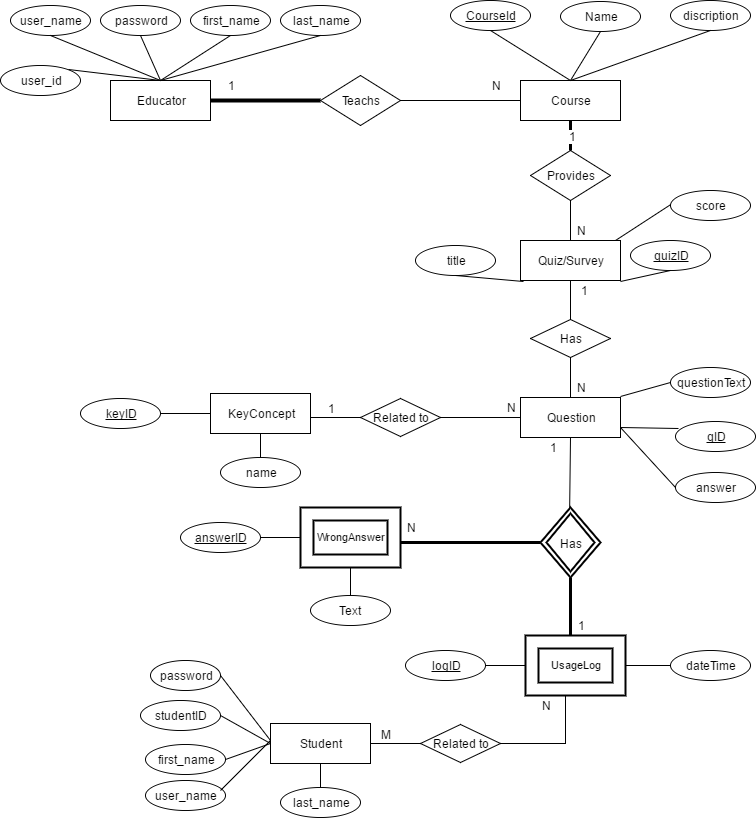

The diagram above was exported from draw.io. Its source (the exported page's mxGraphModel, read from the mxfile embedded in the PNG):
<mxGraphModel dx="786" dy="407" grid="1" gridSize="10" guides="1" tooltips="1" connect="1" arrows="1" fold="1" page="1" pageScale="1" pageWidth="850" pageHeight="1100" background="#ffffff" math="0" shadow="0">
  <root>
    <mxCell id="0" />
    <mxCell id="1" parent="0" />
    <mxCell id="659687c93abd2632-1" value="Educator" style="whiteSpace=wrap;html=1;" parent="1" vertex="1">
      <mxGeometry x="110" y="150" width="100" height="40" as="geometry" />
    </mxCell>
    <mxCell id="659687c93abd2632-2" value="user_name" style="ellipse;whiteSpace=wrap;html=1;" parent="1" vertex="1">
      <mxGeometry x="10" y="75" width="80" height="30" as="geometry" />
    </mxCell>
    <mxCell id="659687c93abd2632-3" value="password" style="ellipse;whiteSpace=wrap;html=1;" parent="1" vertex="1">
      <mxGeometry x="100" y="75" width="80" height="30" as="geometry" />
    </mxCell>
    <mxCell id="659687c93abd2632-6" value="first_name" style="ellipse;whiteSpace=wrap;html=1;" parent="1" vertex="1">
      <mxGeometry x="190" y="75" width="80" height="30" as="geometry" />
    </mxCell>
    <mxCell id="659687c93abd2632-7" value="last_name" style="ellipse;whiteSpace=wrap;html=1;" parent="1" vertex="1">
      <mxGeometry x="280" y="75" width="80" height="30" as="geometry" />
    </mxCell>
    <mxCell id="659687c93abd2632-8" value="" style="endArrow=none;html=1;endFill=0;entryX=0.5;entryY=1;exitX=0.5;exitY=0;" parent="1" source="659687c93abd2632-1" target="659687c93abd2632-2" edge="1">
      <mxGeometry width="50" height="50" relative="1" as="geometry">
        <mxPoint x="210" y="360" as="sourcePoint" />
        <mxPoint x="260" y="310" as="targetPoint" />
      </mxGeometry>
    </mxCell>
    <mxCell id="659687c93abd2632-9" value="" style="endArrow=none;html=1;endFill=0;entryX=0.5;entryY=1;exitX=0.5;exitY=0;" parent="1" source="659687c93abd2632-1" target="659687c93abd2632-3" edge="1">
      <mxGeometry x="110" y="130" width="50" height="50" as="geometry">
        <mxPoint x="190" y="180" as="sourcePoint" />
        <mxPoint x="110" y="130" as="targetPoint" />
      </mxGeometry>
    </mxCell>
    <mxCell id="659687c93abd2632-10" value="" style="endArrow=none;html=1;endFill=0;exitX=0.5;exitY=0;entryX=0.5;entryY=1;" parent="1" source="659687c93abd2632-1" target="659687c93abd2632-6" edge="1">
      <mxGeometry x="155" y="140" width="50" height="50" as="geometry">
        <mxPoint x="205" y="160" as="sourcePoint" />
        <mxPoint x="230" y="110" as="targetPoint" />
      </mxGeometry>
    </mxCell>
    <mxCell id="659687c93abd2632-11" value="" style="endArrow=none;html=1;endFill=0;entryX=0.5;entryY=1;exitX=0.5;exitY=0;" parent="1" source="659687c93abd2632-1" target="659687c93abd2632-7" edge="1">
      <mxGeometry x="130" y="150" width="50" height="50" as="geometry">
        <mxPoint x="180" y="170" as="sourcePoint" />
        <mxPoint x="160" y="125" as="targetPoint" />
      </mxGeometry>
    </mxCell>
    <mxCell id="659687c93abd2632-14" value="Teachs" style="rhombus;whiteSpace=wrap;html=1;" parent="1" vertex="1">
      <mxGeometry x="320" y="145" width="80" height="50" as="geometry" />
    </mxCell>
    <mxCell id="659687c93abd2632-15" value="Course" style="whiteSpace=wrap;html=1;" parent="1" vertex="1">
      <mxGeometry x="520" y="150" width="100" height="40" as="geometry" />
    </mxCell>
    <mxCell id="659687c93abd2632-16" value="&lt;u&gt;CourseId&lt;/u&gt;" style="ellipse;whiteSpace=wrap;html=1;" parent="1" vertex="1">
      <mxGeometry x="450" y="70" width="80" height="30" as="geometry" />
    </mxCell>
    <mxCell id="659687c93abd2632-17" value="Name" style="ellipse;whiteSpace=wrap;html=1;" parent="1" vertex="1">
      <mxGeometry x="560" y="71" width="80" height="30" as="geometry" />
    </mxCell>
    <mxCell id="659687c93abd2632-19" value="&lt;u&gt;quizID&lt;/u&gt;" style="ellipse;whiteSpace=wrap;html=1;" parent="1" vertex="1">
      <mxGeometry x="630" y="310" width="80" height="30" as="geometry" />
    </mxCell>
    <mxCell id="659687c93abd2632-21" value="title" style="ellipse;whiteSpace=wrap;html=1;" parent="1" vertex="1">
      <mxGeometry x="415" y="315" width="80" height="30" as="geometry" />
    </mxCell>
    <mxCell id="659687c93abd2632-22" value="&lt;u&gt;qID&lt;/u&gt;" style="ellipse;whiteSpace=wrap;html=1;" parent="1" vertex="1">
      <mxGeometry x="675" y="491" width="80" height="30" as="geometry" />
    </mxCell>
    <mxCell id="659687c93abd2632-23" value="discription" style="ellipse;whiteSpace=wrap;html=1;" parent="1" vertex="1">
      <mxGeometry x="670" y="70" width="80" height="30" as="geometry" />
    </mxCell>
    <mxCell id="659687c93abd2632-24" value="" style="endArrow=none;html=1;endFill=0;entryX=0.5;entryY=1;exitX=0.5;exitY=0;" parent="1" source="659687c93abd2632-15" target="659687c93abd2632-16" edge="1">
      <mxGeometry x="140" y="160" width="50" height="50" as="geometry">
        <mxPoint x="170" y="160" as="sourcePoint" />
        <mxPoint x="330" y="115" as="targetPoint" />
      </mxGeometry>
    </mxCell>
    <mxCell id="659687c93abd2632-25" value="" style="endArrow=none;html=1;endFill=0;entryX=0.5;entryY=1;exitX=0.5;exitY=0;" parent="1" source="659687c93abd2632-15" target="659687c93abd2632-17" edge="1">
      <mxGeometry x="150" y="170" width="50" height="50" as="geometry">
        <mxPoint x="180" y="170" as="sourcePoint" />
        <mxPoint x="340" y="125" as="targetPoint" />
      </mxGeometry>
    </mxCell>
    <mxCell id="659687c93abd2632-26" value="" style="endArrow=none;html=1;endFill=0;entryX=0.5;entryY=1;exitX=0.5;exitY=0;" parent="1" source="659687c93abd2632-15" target="659687c93abd2632-23" edge="1">
      <mxGeometry x="160" y="180" width="50" height="50" as="geometry">
        <mxPoint x="190" y="180" as="sourcePoint" />
        <mxPoint x="350" y="135" as="targetPoint" />
      </mxGeometry>
    </mxCell>
    <mxCell id="659687c93abd2632-28" value="" style="endArrow=none;html=1;endFill=0;entryX=0.5;entryY=1;exitX=1;exitY=1.025;exitPerimeter=0;" parent="1" source="659687c93abd2632-59" target="659687c93abd2632-19" edge="1">
      <mxGeometry x="180" y="200" width="50" height="50" as="geometry">
        <mxPoint x="600" y="70" as="sourcePoint" />
        <mxPoint x="370" y="155" as="targetPoint" />
      </mxGeometry>
    </mxCell>
    <mxCell id="659687c93abd2632-29" value="" style="endArrow=none;html=1;endFill=0;entryX=0.5;entryY=1;exitX=0.03;exitY=1.025;exitPerimeter=0;" parent="1" source="659687c93abd2632-59" target="659687c93abd2632-21" edge="1">
      <mxGeometry x="190" y="210" width="50" height="50" as="geometry">
        <mxPoint x="600" y="70" as="sourcePoint" />
        <mxPoint x="380" y="165" as="targetPoint" />
      </mxGeometry>
    </mxCell>
    <mxCell id="659687c93abd2632-31" value="" style="endArrow=none;html=1;endFill=0;exitX=1;exitY=0.5;entryX=0;entryY=0.5;strokeWidth=4;" parent="1" source="659687c93abd2632-1" target="659687c93abd2632-14" edge="1">
      <mxGeometry x="210" y="230" width="50" height="50" as="geometry">
        <mxPoint x="240" y="230" as="sourcePoint" />
        <mxPoint x="320" y="170" as="targetPoint" />
      </mxGeometry>
    </mxCell>
    <mxCell id="659687c93abd2632-32" value="" style="endArrow=none;html=1;endFill=0;entryX=1;entryY=0.5;exitX=0;exitY=0.5;" parent="1" source="659687c93abd2632-15" target="659687c93abd2632-14" edge="1">
      <mxGeometry x="220" y="240" width="50" height="50" as="geometry">
        <mxPoint x="250" y="240" as="sourcePoint" />
        <mxPoint x="410" y="195" as="targetPoint" />
      </mxGeometry>
    </mxCell>
    <mxCell id="659687c93abd2632-35" value="Provides" style="rhombus;whiteSpace=wrap;html=1;" parent="1" vertex="1">
      <mxGeometry x="530" y="220" width="80" height="50" as="geometry" />
    </mxCell>
    <mxCell id="659687c93abd2632-36" value="" style="endArrow=none;html=1;endFill=0;exitX=0.5;exitY=0;entryX=0.5;entryY=1;strokeWidth=3;" parent="1" source="659687c93abd2632-35" target="659687c93abd2632-15" edge="1">
      <mxGeometry x="220" y="240" width="50" height="50" as="geometry">
        <mxPoint x="220" y="180" as="sourcePoint" />
        <mxPoint x="330" y="180" as="targetPoint" />
      </mxGeometry>
    </mxCell>
    <mxCell id="659687c93abd2632-38" value="1" style="text;html=1;resizable=0;points=[];align=center;verticalAlign=middle;labelBackgroundColor=#ffffff;" parent="659687c93abd2632-36" vertex="1" connectable="0">
      <mxGeometry relative="1" as="geometry">
        <mxPoint x="2" as="offset" />
      </mxGeometry>
    </mxCell>
    <mxCell id="659687c93abd2632-45" value="questionText" style="ellipse;whiteSpace=wrap;html=1;" parent="1" vertex="1">
      <mxGeometry x="670" y="437" width="80" height="30" as="geometry" />
    </mxCell>
    <mxCell id="659687c93abd2632-46" value="answer" style="ellipse;whiteSpace=wrap;html=1;" parent="1" vertex="1">
      <mxGeometry x="675" y="542" width="80" height="30" as="geometry" />
    </mxCell>
    <mxCell id="659687c93abd2632-49" value="" style="endArrow=none;html=1;endFill=0;exitX=0;exitY=0.5;" parent="1" source="659687c93abd2632-45" edge="1">
      <mxGeometry x="170" y="487" width="50" height="50" as="geometry">
        <mxPoint x="580" y="457" as="sourcePoint" />
        <mxPoint x="620" y="466" as="targetPoint" />
      </mxGeometry>
    </mxCell>
    <mxCell id="659687c93abd2632-51" value="" style="endArrow=none;html=1;endFill=0;entryX=0;entryY=0.5;exitX=0.95;exitY=0;exitPerimeter=0;" parent="1" source="659687c93abd2632-59" edge="1">
      <mxGeometry x="193" y="114" width="50" height="50" as="geometry">
        <mxPoint x="623" y="310" as="sourcePoint" />
        <mxPoint x="678" y="269" as="targetPoint" />
      </mxGeometry>
    </mxCell>
    <mxCell id="659687c93abd2632-52" value="" style="endArrow=none;html=1;endFill=0;exitX=0;exitY=0.5;entryX=1;entryY=0.75;" parent="1" source="659687c93abd2632-46" target="7" edge="1">
      <mxGeometry x="200" y="517" width="50" height="50" as="geometry">
        <mxPoint x="610" y="487" as="sourcePoint" />
        <mxPoint x="620" y="621" as="targetPoint" />
      </mxGeometry>
    </mxCell>
    <mxCell id="659687c93abd2632-54" value="" style="endArrow=none;html=1;endFill=0;entryX=0.5;entryY=1;exitX=0.5;exitY=0;" parent="1" target="7" edge="1">
      <mxGeometry x="169" y="417" width="50" height="50" as="geometry">
        <mxPoint x="569" y="591" as="sourcePoint" />
        <mxPoint x="569" y="566" as="targetPoint" />
      </mxGeometry>
    </mxCell>
    <mxCell id="659687c93abd2632-59" value="Quiz/Survey" style="whiteSpace=wrap;html=1;" parent="1" vertex="1">
      <mxGeometry x="520" y="310" width="100" height="40" as="geometry" />
    </mxCell>
    <mxCell id="659687c93abd2632-61" value="" style="endArrow=none;html=1;endFill=0;entryX=0.5;entryY=0;exitX=0.5;exitY=1;" parent="1" source="659687c93abd2632-35" target="659687c93abd2632-59" edge="1">
      <mxGeometry x="170" y="190" width="50" height="50" as="geometry">
        <mxPoint x="580" y="160" as="sourcePoint" />
        <mxPoint x="720" y="110" as="targetPoint" />
      </mxGeometry>
    </mxCell>
    <mxCell id="659687c93abd2632-62" value="" style="endArrow=none;html=1;endFill=0;entryX=0.5;entryY=1;" parent="1" target="659687c93abd2632-59" edge="1">
      <mxGeometry x="180" y="200" width="50" height="50" as="geometry">
        <mxPoint x="570" y="400" as="sourcePoint" />
        <mxPoint x="730" y="120" as="targetPoint" />
      </mxGeometry>
    </mxCell>
    <mxCell id="24" style="edgeStyle=orthogonalEdgeStyle;rounded=0;html=1;entryX=1;entryY=0.5;startArrow=none;startFill=0;endArrow=none;endFill=0;jettySize=auto;orthogonalLoop=1;strokeWidth=1;fontSize=11;" parent="1" source="659687c93abd2632-70" target="22" edge="1">
      <mxGeometry relative="1" as="geometry" />
    </mxCell>
    <mxCell id="659687c93abd2632-70" value="dateTime" style="ellipse;whiteSpace=wrap;html=1;" parent="1" vertex="1">
      <mxGeometry x="670" y="720" width="80" height="30" as="geometry" />
    </mxCell>
    <mxCell id="659687c93abd2632-75" value="&lt;u&gt;keyID&lt;/u&gt;" style="ellipse;whiteSpace=wrap;html=1;" parent="1" vertex="1">
      <mxGeometry x="80" y="468" width="80" height="30" as="geometry" />
    </mxCell>
    <mxCell id="659687c93abd2632-77" value="KeyConcept" style="whiteSpace=wrap;html=1;" parent="1" vertex="1">
      <mxGeometry x="210" y="463" width="100" height="40" as="geometry" />
    </mxCell>
    <mxCell id="659687c93abd2632-82" value="" style="endArrow=none;html=1;endFill=0;entryX=0.5;entryY=1;" parent="1" target="659687c93abd2632-77" edge="1">
      <mxGeometry x="100" y="153" width="50" height="50" as="geometry">
        <mxPoint x="260" y="529" as="sourcePoint" />
        <mxPoint x="490" y="348" as="targetPoint" />
      </mxGeometry>
    </mxCell>
    <mxCell id="659687c93abd2632-86" value="" style="endArrow=none;html=1;endFill=0;entryX=0;entryY=0.5;exitX=1;exitY=0.5;" parent="1" source="659687c93abd2632-75" target="659687c93abd2632-77" edge="1">
      <mxGeometry x="140" y="193" width="50" height="50" as="geometry">
        <mxPoint x="320" y="433" as="sourcePoint" />
        <mxPoint x="530" y="388" as="targetPoint" />
      </mxGeometry>
    </mxCell>
    <mxCell id="659687c93abd2632-88" value="name" style="ellipse;whiteSpace=wrap;html=1;" parent="1" vertex="1">
      <mxGeometry x="220" y="527" width="80" height="30" as="geometry" />
    </mxCell>
    <mxCell id="4c7fdda969b10b80-1" value="1" style="text;html=1;strokeColor=none;fillColor=none;align=center;verticalAlign=middle;whiteSpace=wrap;" parent="1" vertex="1">
      <mxGeometry x="210" y="145" width="40" height="20" as="geometry" />
    </mxCell>
    <mxCell id="4c7fdda969b10b80-2" value="N" style="text;html=1;strokeColor=none;fillColor=none;align=center;verticalAlign=middle;whiteSpace=wrap;" parent="1" vertex="1">
      <mxGeometry x="475" y="145" width="40" height="20" as="geometry" />
    </mxCell>
    <mxCell id="4c7fdda969b10b80-4" value="N" style="text;html=1;strokeColor=none;fillColor=none;align=center;verticalAlign=middle;whiteSpace=wrap;" parent="1" vertex="1">
      <mxGeometry x="560" y="290" width="40" height="20" as="geometry" />
    </mxCell>
    <mxCell id="6" value="Has" style="rhombus;whiteSpace=wrap;html=1;" parent="1" vertex="1">
      <mxGeometry x="530" y="389" width="80" height="38" as="geometry" />
    </mxCell>
    <mxCell id="7" value="Question" style="whiteSpace=wrap;html=1;" parent="1" vertex="1">
      <mxGeometry x="520" y="467" width="100" height="40" as="geometry" />
    </mxCell>
    <mxCell id="8" value="" style="endArrow=none;html=1;endFill=0;entryX=0.5;entryY=0;exitX=0.5;exitY=1;" parent="1" source="6" target="7" edge="1">
      <mxGeometry x="170" y="347" width="50" height="50" as="geometry">
        <mxPoint x="580" y="317" as="sourcePoint" />
        <mxPoint x="720" y="267" as="targetPoint" />
      </mxGeometry>
    </mxCell>
    <mxCell id="9" value="N" style="text;html=1;strokeColor=none;fillColor=none;align=center;verticalAlign=middle;whiteSpace=wrap;" parent="1" vertex="1">
      <mxGeometry x="560" y="447" width="40" height="20" as="geometry" />
    </mxCell>
    <mxCell id="37" style="edgeStyle=orthogonalEdgeStyle;rounded=0;html=1;startArrow=none;startFill=0;endArrow=none;endFill=0;jettySize=auto;orthogonalLoop=1;strokeWidth=1;fontSize=11;" parent="1" source="12" target="7" edge="1">
      <mxGeometry relative="1" as="geometry" />
    </mxCell>
    <mxCell id="12" value="Related to" style="rhombus;whiteSpace=wrap;html=1;" parent="1" vertex="1">
      <mxGeometry x="360" y="468" width="80" height="38" as="geometry" />
    </mxCell>
    <mxCell id="13" style="edgeStyle=orthogonalEdgeStyle;rounded=0;html=1;entryX=0;entryY=0.5;startArrow=none;startFill=0;endArrow=none;endFill=0;jettySize=auto;orthogonalLoop=1;strokeWidth=1;fontSize=11;" parent="1" source="659687c93abd2632-77" target="12" edge="1">
      <mxGeometry relative="1" as="geometry">
        <mxPoint x="310" y="487" as="sourcePoint" />
        <mxPoint x="500" y="487" as="targetPoint" />
        <Array as="points">
          <mxPoint x="320" y="487" />
          <mxPoint x="320" y="487" />
        </Array>
      </mxGeometry>
    </mxCell>
    <mxCell id="14" value="N" style="text;html=1;strokeColor=none;fillColor=none;align=center;verticalAlign=middle;whiteSpace=wrap;" parent="1" vertex="1">
      <mxGeometry x="490" y="467" width="40" height="20" as="geometry" />
    </mxCell>
    <mxCell id="15" value="1" style="text;html=1;strokeColor=none;fillColor=none;align=center;verticalAlign=middle;whiteSpace=wrap;" parent="1" vertex="1">
      <mxGeometry x="310" y="468" width="40" height="20" as="geometry" />
    </mxCell>
    <mxCell id="18" value="score" style="ellipse;whiteSpace=wrap;html=1;" parent="1" vertex="1">
      <mxGeometry x="670" y="260" width="80" height="30" as="geometry" />
    </mxCell>
    <mxCell id="20" value="&lt;font style=&quot;font-size: 12px&quot;&gt;Has&lt;/font&gt;" style="shape=rhombus;double=1;strokeWidth=2;fontSize=17;perimeter=rhombusPerimeter;whiteSpace=wrap;html=1;align=center;fillColor=#ffffff;direction=south;" parent="1" vertex="1">
      <mxGeometry x="540" y="577" width="60" height="70" as="geometry" />
    </mxCell>
    <mxCell id="63" style="edgeStyle=orthogonalEdgeStyle;rounded=0;html=1;entryX=1;entryY=0.5;startArrow=none;startFill=0;endArrow=none;endFill=0;jettySize=auto;orthogonalLoop=1;strokeWidth=3;fontSize=11;" edge="1" parent="1" source="22" target="20">
      <mxGeometry relative="1" as="geometry">
        <Array as="points">
          <mxPoint x="570" y="690" />
          <mxPoint x="570" y="690" />
        </Array>
      </mxGeometry>
    </mxCell>
    <mxCell id="22" value="UsageLog" style="shape=ext;strokeWidth=2;margin=10;double=1;whiteSpace=wrap;html=1;align=center;fillColor=#ffffff;fontSize=11;" parent="1" vertex="1">
      <mxGeometry x="525" y="705" width="100" height="60" as="geometry" />
    </mxCell>
    <mxCell id="25" value="1" style="text;html=1;strokeColor=none;fillColor=none;align=center;verticalAlign=middle;whiteSpace=wrap;" parent="1" vertex="1">
      <mxGeometry x="560" y="685" width="40" height="20" as="geometry" />
    </mxCell>
    <mxCell id="26" value="1" style="text;html=1;strokeColor=none;fillColor=none;align=center;verticalAlign=middle;whiteSpace=wrap;" parent="1" vertex="1">
      <mxGeometry x="532" y="507" width="40" height="20" as="geometry" />
    </mxCell>
    <mxCell id="30" value="first_name" style="ellipse;whiteSpace=wrap;html=1;" parent="1" vertex="1">
      <mxGeometry x="145" y="814" width="80" height="30" as="geometry" />
    </mxCell>
    <mxCell id="33" value="1" style="text;html=1;strokeColor=none;fillColor=none;align=center;verticalAlign=middle;whiteSpace=wrap;" parent="1" vertex="1">
      <mxGeometry x="563" y="350" width="40" height="20" as="geometry" />
    </mxCell>
    <mxCell id="38" value="" style="endArrow=none;html=1;endFill=0;entryX=1;entryY=0.75;exitX=0.038;exitY=0.233;exitPerimeter=0;" parent="1" source="659687c93abd2632-22" target="7" edge="1">
      <mxGeometry x="180" y="497" width="50" height="50" as="geometry">
        <mxPoint x="680" y="462" as="sourcePoint" />
        <mxPoint x="632" y="476" as="targetPoint" />
      </mxGeometry>
    </mxCell>
    <mxCell id="39" style="edgeStyle=orthogonalEdgeStyle;rounded=0;html=1;exitX=1;exitY=0.5;entryX=1;entryY=0.5;startArrow=none;startFill=0;endArrow=none;endFill=0;jettySize=auto;orthogonalLoop=1;strokeWidth=1;fontSize=11;" parent="1" edge="1">
      <mxGeometry relative="1" as="geometry">
        <mxPoint x="579" y="549" as="sourcePoint" />
        <mxPoint x="579" y="549" as="targetPoint" />
      </mxGeometry>
    </mxCell>
    <mxCell id="46" value="" style="endArrow=none;html=1;endFill=0;entryX=0;entryY=0.5;exitX=1;exitY=0.5;" parent="1" source="47" edge="1">
      <mxGeometry x="455" y="445" width="50" height="50" as="geometry">
        <mxPoint x="635" y="685" as="sourcePoint" />
        <mxPoint x="525" y="735" as="targetPoint" />
      </mxGeometry>
    </mxCell>
    <mxCell id="47" value="&lt;u&gt;logID&lt;/u&gt;" style="ellipse;whiteSpace=wrap;html=1;" parent="1" vertex="1">
      <mxGeometry x="405" y="720" width="80" height="30" as="geometry" />
    </mxCell>
    <mxCell id="51" value="studentID" style="ellipse;whiteSpace=wrap;html=1;" parent="1" vertex="1">
      <mxGeometry x="140" y="770" width="80" height="30" as="geometry" />
    </mxCell>
    <mxCell id="52" value="Student" style="whiteSpace=wrap;html=1;" parent="1" vertex="1">
      <mxGeometry x="270" y="793" width="100" height="40" as="geometry" />
    </mxCell>
    <mxCell id="53" value="" style="endArrow=none;html=1;endFill=0;entryX=0.5;entryY=1;" parent="1" target="52" edge="1">
      <mxGeometry x="160" y="483" width="50" height="50" as="geometry">
        <mxPoint x="320" y="859" as="sourcePoint" />
        <mxPoint x="550" y="678" as="targetPoint" />
      </mxGeometry>
    </mxCell>
    <mxCell id="54" value="" style="endArrow=none;html=1;endFill=0;entryX=0;entryY=0.5;exitX=1;exitY=0.5;" parent="1" source="51" target="52" edge="1">
      <mxGeometry x="200" y="523" width="50" height="50" as="geometry">
        <mxPoint x="380" y="763" as="sourcePoint" />
        <mxPoint x="590" y="718" as="targetPoint" />
      </mxGeometry>
    </mxCell>
    <mxCell id="55" value="last_name" style="ellipse;whiteSpace=wrap;html=1;" parent="1" vertex="1">
      <mxGeometry x="280" y="857" width="80" height="30" as="geometry" />
    </mxCell>
    <mxCell id="57" style="edgeStyle=orthogonalEdgeStyle;rounded=0;html=1;startArrow=none;startFill=0;endArrow=none;endFill=0;jettySize=auto;orthogonalLoop=1;strokeWidth=1;fontSize=11;entryX=0.4;entryY=1;entryPerimeter=0;" parent="1" source="58" target="22" edge="1">
      <mxGeometry relative="1" as="geometry">
        <mxPoint x="580" y="813" as="targetPoint" />
        <Array as="points">
          <mxPoint x="565" y="813" />
        </Array>
      </mxGeometry>
    </mxCell>
    <mxCell id="58" value="Related to" style="rhombus;whiteSpace=wrap;html=1;" parent="1" vertex="1">
      <mxGeometry x="420" y="794" width="80" height="38" as="geometry" />
    </mxCell>
    <mxCell id="59" style="edgeStyle=orthogonalEdgeStyle;rounded=0;html=1;entryX=0;entryY=0.5;startArrow=none;startFill=0;endArrow=none;endFill=0;jettySize=auto;orthogonalLoop=1;strokeWidth=1;fontSize=11;" parent="1" target="58" edge="1">
      <mxGeometry relative="1" as="geometry">
        <mxPoint x="370" y="813" as="sourcePoint" />
        <mxPoint x="560" y="813" as="targetPoint" />
        <Array as="points">
          <mxPoint x="380" y="813" />
          <mxPoint x="380" y="813" />
        </Array>
      </mxGeometry>
    </mxCell>
    <mxCell id="60" value="N" style="text;html=1;strokeColor=none;fillColor=none;align=center;verticalAlign=middle;whiteSpace=wrap;" parent="1" vertex="1">
      <mxGeometry x="525" y="765" width="40" height="20" as="geometry" />
    </mxCell>
    <mxCell id="61" value="&amp;nbsp; &amp;nbsp;M" style="text;html=1;strokeColor=none;fillColor=none;align=center;verticalAlign=middle;whiteSpace=wrap;" parent="1" vertex="1">
      <mxGeometry x="360" y="794" width="40" height="20" as="geometry" />
    </mxCell>
    <mxCell id="67" style="edgeStyle=orthogonalEdgeStyle;rounded=0;html=1;entryX=0.5;entryY=1;startArrow=none;startFill=0;endArrow=none;endFill=0;jettySize=auto;orthogonalLoop=1;strokeWidth=1;fontSize=11;" edge="1" source="68" target="69" parent="1">
      <mxGeometry relative="1" as="geometry">
        <Array as="points" />
      </mxGeometry>
    </mxCell>
    <mxCell id="68" value="Text" style="ellipse;whiteSpace=wrap;html=1;" vertex="1" parent="1">
      <mxGeometry x="310" y="665" width="80" height="30" as="geometry" />
    </mxCell>
    <mxCell id="74" style="edgeStyle=orthogonalEdgeStyle;rounded=0;html=1;startArrow=none;startFill=0;endArrow=none;endFill=0;jettySize=auto;orthogonalLoop=1;strokeWidth=3;fontSize=11;" edge="1" parent="1">
      <mxGeometry relative="1" as="geometry">
        <mxPoint x="400" y="612" as="sourcePoint" />
        <mxPoint x="540" y="612" as="targetPoint" />
        <Array as="points">
          <mxPoint x="540" y="612" />
        </Array>
      </mxGeometry>
    </mxCell>
    <mxCell id="69" value="WrongAnswer" style="shape=ext;strokeWidth=2;margin=10;double=1;whiteSpace=wrap;html=1;align=center;fillColor=#ffffff;fontSize=11;" vertex="1" parent="1">
      <mxGeometry x="300" y="577" width="100" height="60" as="geometry" />
    </mxCell>
    <mxCell id="70" value="" style="endArrow=none;html=1;endFill=0;entryX=0;entryY=0.5;exitX=1;exitY=0.5;" edge="1" source="71" parent="1">
      <mxGeometry x="230" y="317" width="50" height="50" as="geometry">
        <mxPoint x="410" y="557" as="sourcePoint" />
        <mxPoint x="300" y="607" as="targetPoint" />
      </mxGeometry>
    </mxCell>
    <mxCell id="71" value="&lt;u&gt;answerID&lt;/u&gt;" style="ellipse;whiteSpace=wrap;html=1;" vertex="1" parent="1">
      <mxGeometry x="180" y="592" width="80" height="30" as="geometry" />
    </mxCell>
    <mxCell id="72" value="N" style="text;html=1;strokeColor=none;fillColor=none;align=center;verticalAlign=middle;whiteSpace=wrap;" vertex="1" parent="1">
      <mxGeometry x="390" y="587" width="40" height="20" as="geometry" />
    </mxCell>
    <mxCell id="75" value="user_id" style="ellipse;whiteSpace=wrap;html=1;" vertex="1" parent="1">
      <mxGeometry y="135" width="80" height="30" as="geometry" />
    </mxCell>
    <mxCell id="76" value="" style="endArrow=none;html=1;endFill=0;entryX=1;entryY=0;exitX=0.5;exitY=0;" edge="1" parent="1" source="659687c93abd2632-1" target="75">
      <mxGeometry width="50" height="50" relative="1" as="geometry">
        <mxPoint x="170" y="160" as="sourcePoint" />
        <mxPoint x="60" y="115" as="targetPoint" />
      </mxGeometry>
    </mxCell>
    <mxCell id="77" value="password" style="ellipse;whiteSpace=wrap;html=1;" vertex="1" parent="1">
      <mxGeometry x="150" y="730" width="70" height="30" as="geometry" />
    </mxCell>
    <mxCell id="79" value="user_name" style="ellipse;whiteSpace=wrap;html=1;" vertex="1" parent="1">
      <mxGeometry x="145" y="850" width="80" height="30" as="geometry" />
    </mxCell>
    <mxCell id="80" value="" style="endArrow=none;html=1;endFill=0;exitX=1;exitY=0.5;" edge="1" parent="1" source="77">
      <mxGeometry x="210" y="533" width="50" height="50" as="geometry">
        <mxPoint x="230" y="795" as="sourcePoint" />
        <mxPoint x="270" y="810" as="targetPoint" />
      </mxGeometry>
    </mxCell>
    <mxCell id="81" value="" style="endArrow=none;html=1;endFill=0;entryX=0;entryY=0.5;exitX=1;exitY=0.5;" edge="1" parent="1" source="30" target="52">
      <mxGeometry x="210" y="533" width="50" height="50" as="geometry">
        <mxPoint x="230" y="795" as="sourcePoint" />
        <mxPoint x="280" y="823" as="targetPoint" />
      </mxGeometry>
    </mxCell>
    <mxCell id="82" value="" style="endArrow=none;html=1;endFill=0;exitX=0.938;exitY=0.333;exitPerimeter=0;" edge="1" parent="1" source="79">
      <mxGeometry x="220" y="543" width="50" height="50" as="geometry">
        <mxPoint x="230" y="860" as="sourcePoint" />
        <mxPoint x="270" y="810" as="targetPoint" />
      </mxGeometry>
    </mxCell>
  </root>
</mxGraphModel>